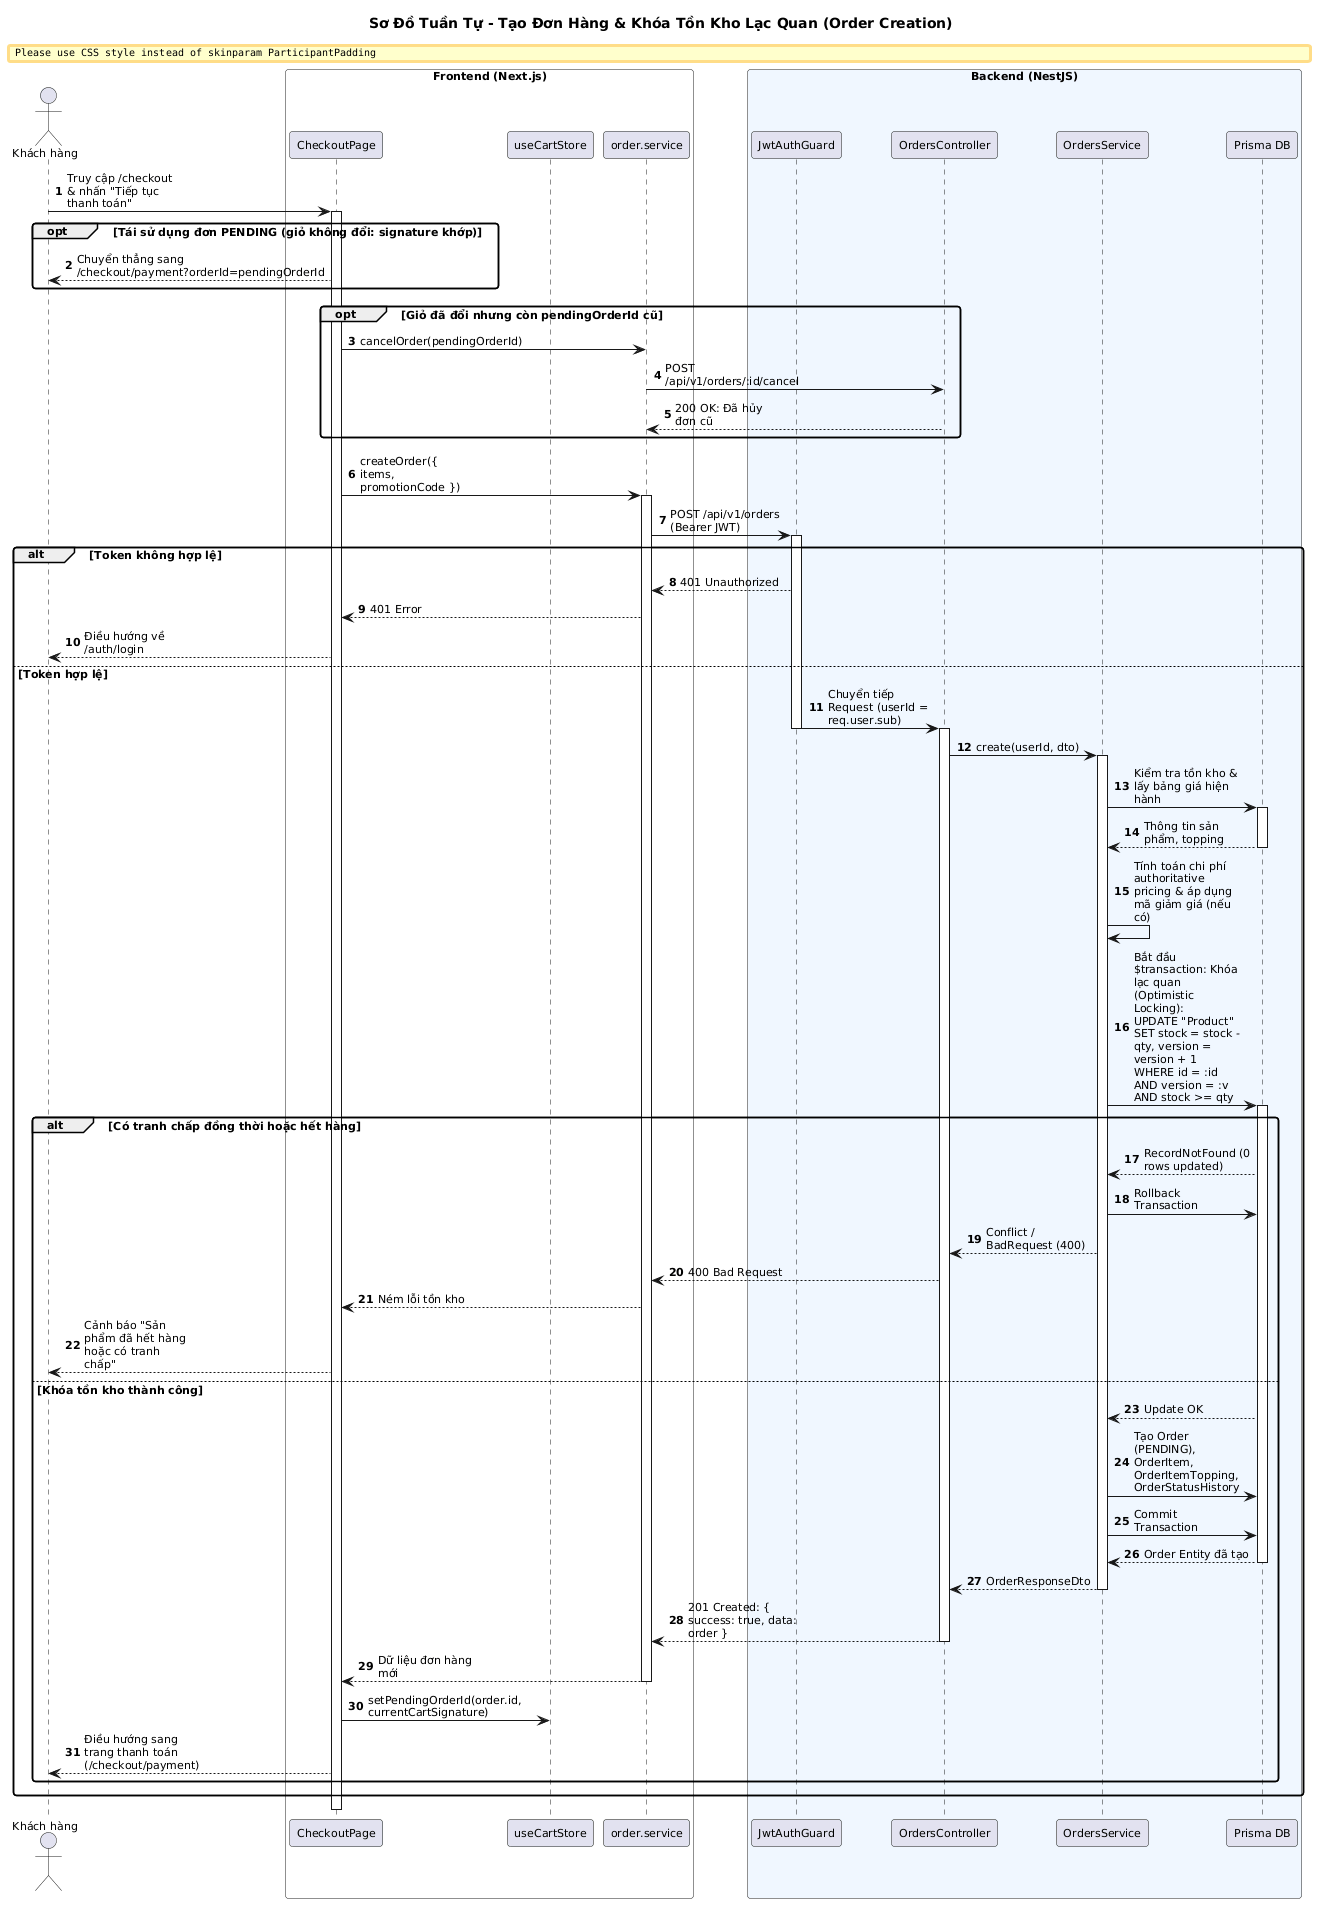

The diagram above was rendered by PlantUML. Its source (embedded in the PNG):
@startuml sequence-order
title Sơ Đồ Tuần Tự - Tạo Đơn Hàng & Khóa Tồn Kho Lạc Quan (Order Creation)
autonumber
skinparam maxMessageSize 110
skinparam ParticipantPadding 4
skinparam BoxPadding 6
skinparam defaultFontSize 11
skinparam NoteFontSize 10
skinparam defaultFontName Arial
skinparam shadowing false
skinparam roundcorner 6

actor "Khách hàng" as User
box "Frontend (Next.js)" #F9F9F9
    participant "CheckoutPage" as Page
    participant "useCartStore" as CartStore
    participant "order.service" as ClientService
end box

box "Backend (NestJS)" #F0F7FF
    participant "JwtAuthGuard" as Guard
    participant "OrdersController" as Controller
    participant "OrdersService" as Service
    participant "Prisma DB" as DB
end box

User -> Page: Truy cập /checkout & nhấn "Tiếp tục thanh toán"
activate Page

opt Tái sử dụng đơn PENDING (giỏ không đổi: signature khớp)
    Page --> User: Chuyển thẳng sang /checkout/payment?orderId=pendingOrderId
end

opt Giỏ đã đổi nhưng còn pendingOrderId cũ
    Page -> ClientService: cancelOrder(pendingOrderId)
    ClientService -> Controller: POST /api/v1/orders/:id/cancel
    Controller --> ClientService: 200 OK: Đã hủy đơn cũ
end

Page -> ClientService: createOrder({ items, promotionCode })
activate ClientService

ClientService -> Guard: POST /api/v1/orders (Bearer JWT)
activate Guard

alt Token không hợp lệ
    Guard --> ClientService: 401 Unauthorized
    ClientService --> Page: 401 Error
    Page --> User: Điều hướng về /auth/login
else Token hợp lệ
    Guard -> Controller: Chuyển tiếp Request (userId = req.user.sub)
    deactivate Guard
    activate Controller

    Controller -> Service: create(userId, dto)
    activate Service

    Service -> DB: Kiểm tra tồn kho & lấy bảng giá hiện hành
    activate DB
    DB --> Service: Thông tin sản phẩm, topping
    deactivate DB

    Service -> Service: Tính toán chi phí authoritative pricing & áp dụng mã giảm giá (nếu có)

    Service -> DB: Bắt đầu $transaction: Khóa lạc quan (Optimistic Locking):\nUPDATE "Product" SET stock = stock - qty, version = version + 1\nWHERE id = :id AND version = :v AND stock >= qty
    activate DB

    alt Có tranh chấp đồng thời hoặc hết hàng
        DB --> Service: RecordNotFound (0 rows updated)
        Service -> DB: Rollback Transaction
        Service --> Controller: Conflict / BadRequest (400)
        Controller --> ClientService: 400 Bad Request
        ClientService --> Page: Ném lỗi tồn kho
        Page --> User: Cảnh báo "Sản phẩm đã hết hàng hoặc có tranh chấp"
    else Khóa tồn kho thành công
        DB --> Service: Update OK
        Service -> DB: Tạo Order (PENDING), OrderItem, OrderItemTopping, OrderStatusHistory
        Service -> DB: Commit Transaction
        DB --> Service: Order Entity đã tạo
        deactivate DB

        Service --> Controller: OrderResponseDto
        deactivate Service
        Controller --> ClientService: 201 Created: { success: true, data: order }
        deactivate Controller
        ClientService --> Page: Dữ liệu đơn hàng mới
        deactivate ClientService

        Page -> CartStore: setPendingOrderId(order.id, currentCartSignature)
        Page --> User: Điều hướng sang trang thanh toán (/checkout/payment)
    end
end
deactivate Page

@enduml